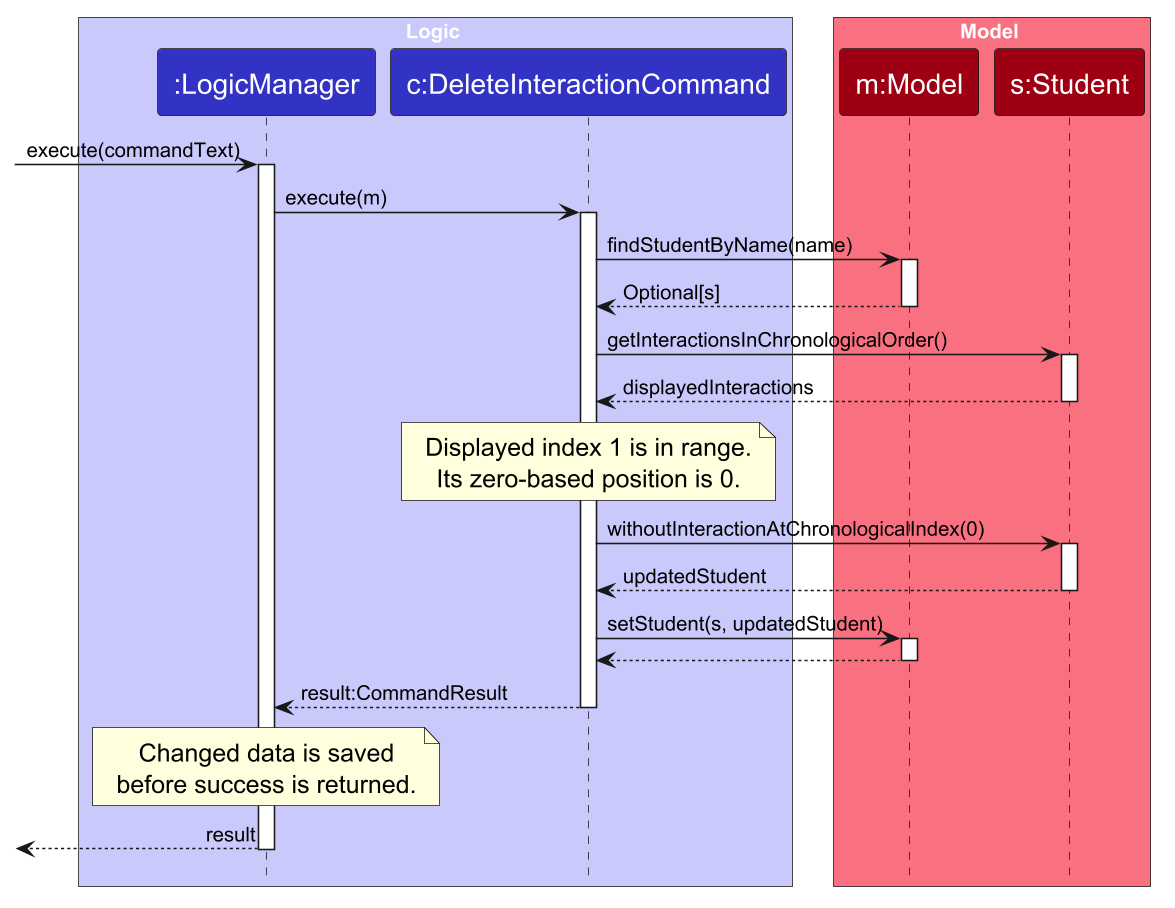

The diagram above was rendered by PlantUML. Its source (embedded in the PNG):
@startuml
!include style.puml
skinparam ArrowFontStyle plain
skinparam dpi 150
skinparam sequenceMessageAlign left
skinparam sequenceMessageFontSize 18
skinparam sequenceParticipantFontSize 18
skinparam NoteFontSize 16

box Logic LOGIC_COLOR_T1
participant ":LogicManager" as LogicManager LOGIC_COLOR
participant "c:DeleteInteractionCommand" as Command LOGIC_COLOR
end box

box Model MODEL_COLOR_T1
participant "m:Model" as Model MODEL_COLOR
participant "s:Student" as Student MODEL_COLOR
end box

[-> LogicManager : execute(commandText)
activate LogicManager
LogicManager -> Command : execute(m)
activate Command

Command -> Model : findStudentByName(name)
activate Model
Model --> Command : Optional[s]
deactivate Model

Command -> Student : getInteractionsInChronologicalOrder()
activate Student
Student --> Command : displayedInteractions
deactivate Student

note over Command
    Displayed index 1 is in range.
    Its zero-based position is 0.
end note

Command -> Student : withoutInteractionAtChronologicalIndex(0)
activate Student
Student --> Command : updatedStudent
deactivate Student

Command -> Model : setStudent(s, updatedStudent)
activate Model
Model --> Command
deactivate Model

Command --> LogicManager : result:CommandResult
deactivate Command

note over LogicManager
    Changed data is saved
    before success is returned.
end note

[<-- LogicManager : result
deactivate LogicManager
@enduml